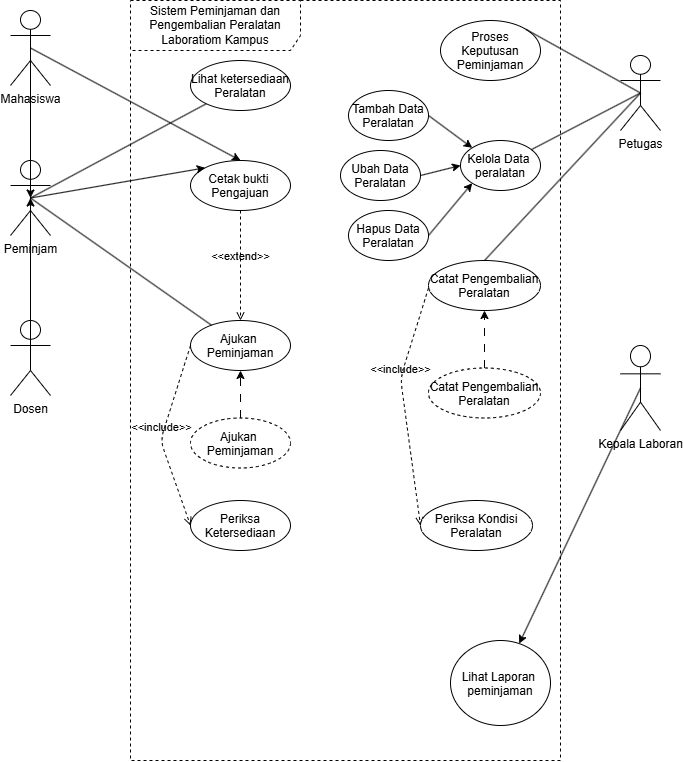

The diagram above was exported from draw.io. Its source (the exported page's mxGraphModel, read from the mxfile embedded in the PNG):
<mxGraphModel dx="716" dy="777" grid="1" gridSize="10" guides="1" tooltips="1" connect="1" arrows="1" fold="1" page="1" pageScale="1" pageWidth="850" pageHeight="1100" math="0" shadow="0">
  <root>
    <mxCell id="0" />
    <mxCell id="1" parent="0" />
    <mxCell id="n2Sk4uvRk4QfcIkZslwD-1" parent="1" style="shape=umlFrame;whiteSpace=wrap;html=1;pointerEvents=0;recursiveResize=0;container=1;collapsible=0;width=170;height=50;dashed=1;" value="Sistem Peminjaman dan Pengembalian Peralatan Laboratiom Kampus" vertex="1">
      <mxGeometry height="760" width="430" x="200" y="20" as="geometry" />
    </mxCell>
    <mxCell id="n2Sk4uvRk4QfcIkZslwD-2" parent="n2Sk4uvRk4QfcIkZslwD-1" style="ellipse;" value="Lihat ketersediaan&#10;Peralatan" vertex="1">
      <mxGeometry height="50" width="100" x="60" y="60" as="geometry" />
    </mxCell>
    <mxCell id="n2Sk4uvRk4QfcIkZslwD-3" parent="n2Sk4uvRk4QfcIkZslwD-1" style="ellipse;" value="Kelola Data &#10;peralatan" vertex="1">
      <mxGeometry height="50" width="80" x="330" y="140" as="geometry" />
    </mxCell>
    <mxCell id="n2Sk4uvRk4QfcIkZslwD-4" parent="n2Sk4uvRk4QfcIkZslwD-1" style="ellipse;" value="Cetak bukti &#10;Pengajuan" vertex="1">
      <mxGeometry height="50" width="100" x="60" y="160" as="geometry" />
    </mxCell>
    <mxCell id="n2Sk4uvRk4QfcIkZslwD-5" parent="n2Sk4uvRk4QfcIkZslwD-1" style="ellipse;" value="Proses&#10;Keputusan&#10;Peminjaman" vertex="1">
      <mxGeometry height="60" width="100" x="310" y="20" as="geometry" />
    </mxCell>
    <mxCell id="n2Sk4uvRk4QfcIkZslwD-6" parent="n2Sk4uvRk4QfcIkZslwD-1" style="ellipse;" value="Periksa&#10;Ketersediaan" vertex="1">
      <mxGeometry height="50" width="100" x="60" y="500" as="geometry" />
    </mxCell>
    <mxCell id="n2Sk4uvRk4QfcIkZslwD-7" parent="n2Sk4uvRk4QfcIkZslwD-1" style="ellipse;" value="Ajukan &#10;Peminjaman" vertex="1">
      <mxGeometry height="50" width="100" x="60" y="320" as="geometry" />
    </mxCell>
    <mxCell id="n2Sk4uvRk4QfcIkZslwD-8" parent="n2Sk4uvRk4QfcIkZslwD-1" style="ellipse;" value="Lihat Laporan &#10;peminjaman" vertex="1">
      <mxGeometry height="85" width="100" x="320" y="640" as="geometry" />
    </mxCell>
    <mxCell id="n2Sk4uvRk4QfcIkZslwD-10" edge="1" parent="n2Sk4uvRk4QfcIkZslwD-1" source="n2Sk4uvRk4QfcIkZslwD-7" style="html=1;verticalAlign=bottom;labelBackgroundColor=none;endArrow=open;endFill=0;dashed=1;entryX=0;entryY=0.5;entryDx=0;entryDy=0;exitX=0;exitY=0.5;exitDx=0;exitDy=0;" target="n2Sk4uvRk4QfcIkZslwD-6" value="&amp;lt;&amp;lt;include&amp;gt;&amp;gt;">
      <mxGeometry relative="1" width="160" as="geometry">
        <Array as="points">
          <mxPoint x="30" y="440" />
        </Array>
        <mxPoint x="100" y="400" as="sourcePoint" />
        <mxPoint x="260" y="400" as="targetPoint" />
      </mxGeometry>
    </mxCell>
    <mxCell id="n2Sk4uvRk4QfcIkZslwD-29" edge="1" parent="n2Sk4uvRk4QfcIkZslwD-1" source="n2Sk4uvRk4QfcIkZslwD-25" style="edgeStyle=none;html=1;exitX=1;exitY=0.5;exitDx=0;exitDy=0;entryX=0;entryY=0.5;entryDx=0;entryDy=0;" target="n2Sk4uvRk4QfcIkZslwD-3">
      <mxGeometry relative="1" as="geometry" />
    </mxCell>
    <mxCell id="n2Sk4uvRk4QfcIkZslwD-25" parent="n2Sk4uvRk4QfcIkZslwD-1" style="ellipse;" value="Ubah Data&#10;Peralatan" vertex="1">
      <mxGeometry height="50" width="80" x="210" y="150" as="geometry" />
    </mxCell>
    <mxCell id="n2Sk4uvRk4QfcIkZslwD-30" edge="1" parent="n2Sk4uvRk4QfcIkZslwD-1" source="n2Sk4uvRk4QfcIkZslwD-26" style="edgeStyle=none;html=1;exitX=1;exitY=0.5;exitDx=0;exitDy=0;entryX=0;entryY=1;entryDx=0;entryDy=0;" target="n2Sk4uvRk4QfcIkZslwD-3">
      <mxGeometry relative="1" as="geometry" />
    </mxCell>
    <mxCell id="n2Sk4uvRk4QfcIkZslwD-26" parent="n2Sk4uvRk4QfcIkZslwD-1" style="ellipse;" value="Hapus Data&#10;Peralatan" vertex="1">
      <mxGeometry height="50" width="80" x="218" y="210" as="geometry" />
    </mxCell>
    <mxCell id="n2Sk4uvRk4QfcIkZslwD-28" edge="1" parent="n2Sk4uvRk4QfcIkZslwD-1" source="n2Sk4uvRk4QfcIkZslwD-27" style="edgeStyle=none;html=1;exitX=1;exitY=0.5;exitDx=0;exitDy=0;entryX=0;entryY=0;entryDx=0;entryDy=0;" target="n2Sk4uvRk4QfcIkZslwD-3">
      <mxGeometry relative="1" as="geometry" />
    </mxCell>
    <mxCell id="n2Sk4uvRk4QfcIkZslwD-27" parent="n2Sk4uvRk4QfcIkZslwD-1" style="ellipse;" value="Tambah Data&#10;Peralatan" vertex="1">
      <mxGeometry height="50" width="80" x="218" y="90" as="geometry" />
    </mxCell>
    <mxCell id="n2Sk4uvRk4QfcIkZslwD-31" parent="n2Sk4uvRk4QfcIkZslwD-1" style="ellipse;" value="Catat Pengembalian&#10;Peralatan" vertex="1">
      <mxGeometry height="50" width="112" x="298" y="260" as="geometry" />
    </mxCell>
    <mxCell id="n2Sk4uvRk4QfcIkZslwD-34" edge="1" parent="n2Sk4uvRk4QfcIkZslwD-1" source="n2Sk4uvRk4QfcIkZslwD-33" style="edgeStyle=none;html=1;exitX=0.5;exitY=0;exitDx=0;exitDy=0;dashed=1;dashPattern=8 8;" target="n2Sk4uvRk4QfcIkZslwD-7">
      <mxGeometry relative="1" as="geometry" />
    </mxCell>
    <mxCell id="n2Sk4uvRk4QfcIkZslwD-33" parent="n2Sk4uvRk4QfcIkZslwD-1" style="ellipse;dashed=1;" value="Ajukan &#10;Peminjaman" vertex="1">
      <mxGeometry height="50" width="100" x="60" y="417.5" as="geometry" />
    </mxCell>
    <mxCell id="n2Sk4uvRk4QfcIkZslwD-38" edge="1" parent="n2Sk4uvRk4QfcIkZslwD-1" style="html=1;verticalAlign=bottom;labelBackgroundColor=none;endArrow=open;endFill=0;dashed=1;exitX=0.5;exitY=0;exitDx=0;exitDy=0;entryX=0.5;entryY=0;entryDx=0;entryDy=0;" target="n2Sk4uvRk4QfcIkZslwD-7" value="&amp;lt;&amp;lt;extend&amp;gt;&amp;gt;">
      <mxGeometry relative="1" width="160" x="-0.0022" as="geometry">
        <mxPoint as="offset" />
        <Array as="points" />
        <mxPoint x="110" y="210" as="sourcePoint" />
        <mxPoint x="144" y="357" as="targetPoint" />
      </mxGeometry>
    </mxCell>
    <mxCell id="n2Sk4uvRk4QfcIkZslwD-40" edge="1" parent="n2Sk4uvRk4QfcIkZslwD-1" source="n2Sk4uvRk4QfcIkZslwD-39" style="edgeStyle=none;html=1;exitX=0.5;exitY=0;exitDx=0;exitDy=0;entryX=0.5;entryY=1;entryDx=0;entryDy=0;dashed=1;dashPattern=8 8;" target="n2Sk4uvRk4QfcIkZslwD-31">
      <mxGeometry relative="1" as="geometry" />
    </mxCell>
    <mxCell id="n2Sk4uvRk4QfcIkZslwD-39" parent="n2Sk4uvRk4QfcIkZslwD-1" style="ellipse;dashed=1;" value="Catat Pengembalian&#10;Peralatan" vertex="1">
      <mxGeometry height="50" width="112" x="298" y="367.5" as="geometry" />
    </mxCell>
    <mxCell id="n2Sk4uvRk4QfcIkZslwD-41" edge="1" parent="n2Sk4uvRk4QfcIkZslwD-1" style="html=1;verticalAlign=bottom;labelBackgroundColor=none;endArrow=open;endFill=0;dashed=1;entryX=0;entryY=0.5;entryDx=0;entryDy=0;exitX=0;exitY=0.5;exitDx=0;exitDy=0;" target="n2Sk4uvRk4QfcIkZslwD-42" value="&amp;lt;&amp;lt;include&amp;gt;&amp;gt;">
      <mxGeometry relative="1" width="160" x="-0.2185" as="geometry">
        <Array as="points">
          <mxPoint x="270" y="377.5" />
        </Array>
        <mxPoint x="298" y="287.5" as="sourcePoint" />
        <mxPoint x="298" y="467.5" as="targetPoint" />
      </mxGeometry>
    </mxCell>
    <mxCell id="n2Sk4uvRk4QfcIkZslwD-42" parent="n2Sk4uvRk4QfcIkZslwD-1" style="ellipse;" value="Periksa Kondisi&#10;Peralatan" vertex="1">
      <mxGeometry height="50" width="112" x="290" y="500" as="geometry" />
    </mxCell>
    <mxCell id="n2Sk4uvRk4QfcIkZslwD-11" edge="1" parent="1" source="n2Sk4uvRk4QfcIkZslwD-13" style="edgeStyle=none;html=1;exitX=0.5;exitY=0.5;exitDx=0;exitDy=0;exitPerimeter=0;endArrow=none;endFill=0;" target="n2Sk4uvRk4QfcIkZslwD-2">
      <mxGeometry relative="1" as="geometry" />
    </mxCell>
    <mxCell id="n2Sk4uvRk4QfcIkZslwD-12" edge="1" parent="1" source="n2Sk4uvRk4QfcIkZslwD-13" style="edgeStyle=none;html=1;exitX=0.5;exitY=0.5;exitDx=0;exitDy=0;exitPerimeter=0;endArrow=none;endFill=0;" target="n2Sk4uvRk4QfcIkZslwD-7">
      <mxGeometry relative="1" as="geometry" />
    </mxCell>
    <mxCell id="n2Sk4uvRk4QfcIkZslwD-23" edge="1" parent="1" source="n2Sk4uvRk4QfcIkZslwD-13" style="edgeStyle=none;html=1;exitX=0.5;exitY=0.5;exitDx=0;exitDy=0;exitPerimeter=0;entryX=0;entryY=0;entryDx=0;entryDy=0;" target="n2Sk4uvRk4QfcIkZslwD-4">
      <mxGeometry relative="1" as="geometry" />
    </mxCell>
    <mxCell id="n2Sk4uvRk4QfcIkZslwD-13" parent="1" style="shape=umlActor;verticalLabelPosition=bottom;verticalAlign=top;html=1;" value="Peminjam" vertex="1">
      <mxGeometry height="75" width="40" x="80" y="180" as="geometry" />
    </mxCell>
    <mxCell id="n2Sk4uvRk4QfcIkZslwD-14" edge="1" parent="1" source="n2Sk4uvRk4QfcIkZslwD-16" style="edgeStyle=none;html=1;exitX=0.5;exitY=0.5;exitDx=0;exitDy=0;exitPerimeter=0;startArrow=none;startFill=0;endArrow=none;endFill=0;" target="n2Sk4uvRk4QfcIkZslwD-3">
      <mxGeometry relative="1" as="geometry" />
    </mxCell>
    <mxCell id="n2Sk4uvRk4QfcIkZslwD-15" edge="1" parent="1" source="n2Sk4uvRk4QfcIkZslwD-16" style="edgeStyle=none;html=1;exitX=0.5;exitY=0.5;exitDx=0;exitDy=0;exitPerimeter=0;entryX=1;entryY=0;entryDx=0;entryDy=0;endArrow=none;endFill=0;" target="n2Sk4uvRk4QfcIkZslwD-5">
      <mxGeometry relative="1" as="geometry" />
    </mxCell>
    <mxCell id="n2Sk4uvRk4QfcIkZslwD-16" parent="1" style="shape=umlActor;verticalLabelPosition=bottom;verticalAlign=top;html=1;" value="Petugas" vertex="1">
      <mxGeometry height="75" width="40" x="690" y="75" as="geometry" />
    </mxCell>
    <mxCell id="n2Sk4uvRk4QfcIkZslwD-17" edge="1" parent="1" source="n2Sk4uvRk4QfcIkZslwD-18" style="edgeStyle=none;html=1;exitX=0.5;exitY=0.5;exitDx=0;exitDy=0;exitPerimeter=0;" target="n2Sk4uvRk4QfcIkZslwD-8">
      <mxGeometry relative="1" as="geometry" />
    </mxCell>
    <mxCell id="n2Sk4uvRk4QfcIkZslwD-18" parent="1" style="shape=umlActor;verticalLabelPosition=bottom;verticalAlign=top;html=1;" value="Kepala Laboran" vertex="1">
      <mxGeometry height="85" width="40" x="690" y="365" as="geometry" />
    </mxCell>
    <mxCell id="n2Sk4uvRk4QfcIkZslwD-19" parent="1" style="shape=umlActor;verticalLabelPosition=bottom;verticalAlign=top;html=1;" value="Dosen" vertex="1">
      <mxGeometry height="75" width="40" x="80" y="340" as="geometry" />
    </mxCell>
    <mxCell id="n2Sk4uvRk4QfcIkZslwD-24" edge="1" parent="1" source="n2Sk4uvRk4QfcIkZslwD-20" style="edgeStyle=none;html=1;exitX=0.5;exitY=0.5;exitDx=0;exitDy=0;exitPerimeter=0;entryX=0.5;entryY=0;entryDx=0;entryDy=0;" target="n2Sk4uvRk4QfcIkZslwD-4">
      <mxGeometry relative="1" as="geometry" />
    </mxCell>
    <mxCell id="n2Sk4uvRk4QfcIkZslwD-20" parent="1" style="shape=umlActor;verticalLabelPosition=bottom;verticalAlign=top;html=1;" value="Mahasiswa" vertex="1">
      <mxGeometry height="75" width="40" x="80" y="30" as="geometry" />
    </mxCell>
    <mxCell id="n2Sk4uvRk4QfcIkZslwD-21" edge="1" parent="1" source="n2Sk4uvRk4QfcIkZslwD-20" style="edgeStyle=none;html=1;exitX=0.5;exitY=0.5;exitDx=0;exitDy=0;exitPerimeter=0;entryX=0.5;entryY=0.5;entryDx=0;entryDy=0;entryPerimeter=0;endArrow=classic;endFill=1;" target="n2Sk4uvRk4QfcIkZslwD-13">
      <mxGeometry relative="1" as="geometry" />
    </mxCell>
    <mxCell id="n2Sk4uvRk4QfcIkZslwD-22" edge="1" parent="1" source="n2Sk4uvRk4QfcIkZslwD-19" style="edgeStyle=none;html=1;exitX=0.5;exitY=0.5;exitDx=0;exitDy=0;exitPerimeter=0;entryX=0.5;entryY=0.5;entryDx=0;entryDy=0;entryPerimeter=0;endArrow=classic;endFill=1;" target="n2Sk4uvRk4QfcIkZslwD-13">
      <mxGeometry relative="1" as="geometry" />
    </mxCell>
    <mxCell id="n2Sk4uvRk4QfcIkZslwD-32" edge="1" parent="1" source="n2Sk4uvRk4QfcIkZslwD-31" style="edgeStyle=none;html=1;exitX=0.5;exitY=0;exitDx=0;exitDy=0;entryX=0.5;entryY=0.5;entryDx=0;entryDy=0;entryPerimeter=0;endArrow=none;endFill=0;" target="n2Sk4uvRk4QfcIkZslwD-16">
      <mxGeometry relative="1" as="geometry" />
    </mxCell>
  </root>
</mxGraphModel>